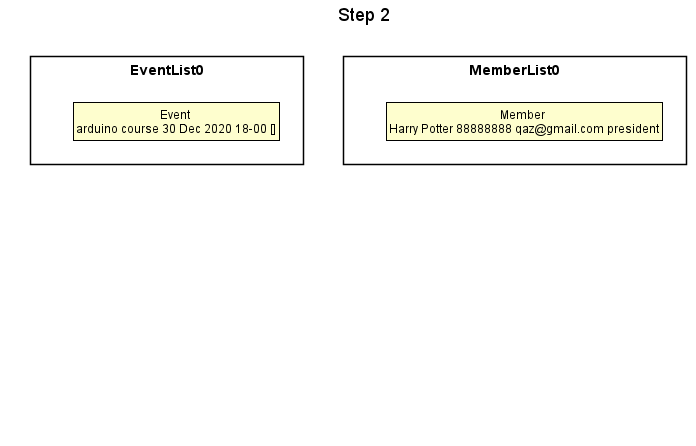

The diagram above was rendered by PlantUML. Its source (embedded in the PNG):
@startuml





skinparam BackgroundColor #FFFFFFF

skinparam Shadowing false

skinparam Class {
    FontColor #FFFFFF
    BorderThickness 1
    BorderColor #FFFFFF
    StereotypeFontColor #FFFFFF
    FontName Arial
}

skinparam Actor {
    BorderColor #000000
    Color #000000
    FontName Arial
}

skinparam Sequence {
    MessageAlign center
    BoxFontSize 15
    BoxPadding 0
    BoxFontColor #FFFFFF
    FontName Arial
}

skinparam Participant {
    FontColor #FFFFFFF
    Padding 20
}

skinparam MinClassWidth 50
skinparam ParticipantPadding 10
skinparam Shadowing false
skinparam DefaultTextAlignment center
skinparam packageStyle Rectangle

hide footbox
hide members
hide circle
skinparam ClassFontColor #000000
skinparam ClassBorderColor #000000

title Step 2

package EventList0 {
    class State1 as "Event \narduino course 30 Dec 2020 18-00 []"
}

package EventList1 {
    class State3 as "Event \narduino course 30 Dec 2020 18-00 [Harry Potter]"
}

package EventList2 {
    class State4 as "Event \narduino course 30 Dec 2020 18-00 []"
}

package MemberList0 {
    class State2 as "Member \nHarry Potter 88888888 qaz@gmail.com president"
}

EventList0 -->EventList1
EventList1 -->EventList2
MemberList0 -->EventList1

hide EventList1
hide EventList2

@enduml